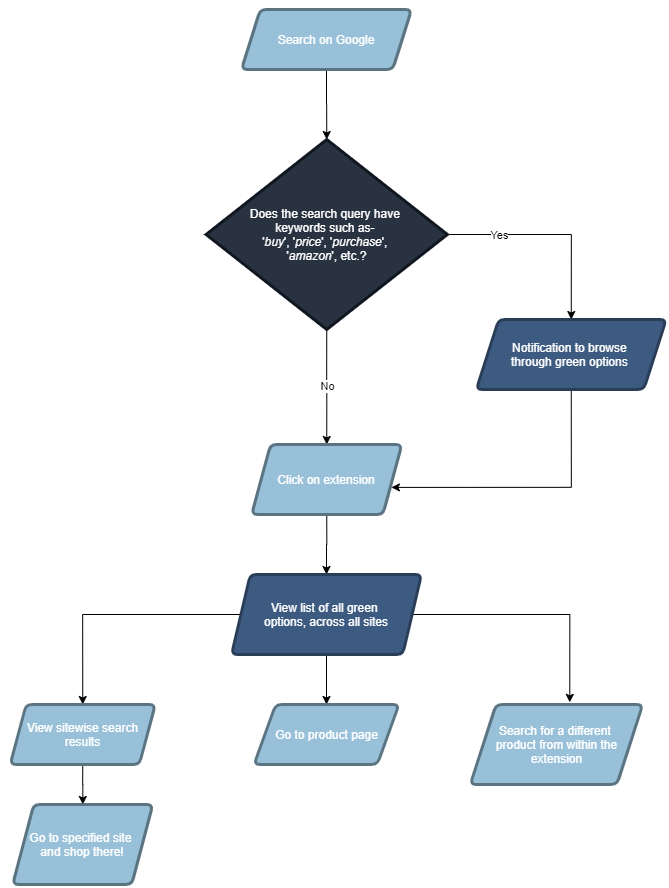

The diagram above was exported from draw.io. Its source (the exported page's mxGraphModel, read from the mxfile embedded in the PNG):
<mxGraphModel dx="1542" dy="895" grid="1" gridSize="10" guides="1" tooltips="1" connect="1" arrows="1" fold="1" page="1" pageScale="1" pageWidth="850" pageHeight="1100" math="0" shadow="0">
  <root>
    <mxCell id="0" />
    <mxCell id="1" parent="0" />
    <mxCell id="g4Vuz7E-VxdIU-n_Tyz_-45" style="edgeStyle=orthogonalEdgeStyle;rounded=0;orthogonalLoop=1;jettySize=auto;html=1;entryX=0.5;entryY=0;entryDx=0;entryDy=0;entryPerimeter=0;" edge="1" parent="1" source="g4Vuz7E-VxdIU-n_Tyz_-6" target="g4Vuz7E-VxdIU-n_Tyz_-14">
      <mxGeometry relative="1" as="geometry" />
    </mxCell>
    <mxCell id="g4Vuz7E-VxdIU-n_Tyz_-6" value="Search on Google" style="shape=parallelogram;html=1;strokeWidth=3;perimeter=parallelogramPerimeter;whiteSpace=wrap;rounded=1;arcSize=12;size=0.11029411764705882;fontColor=#ffffff;fillColor=#98C1D9;strokeColor=#5B7482;" vertex="1" parent="1">
      <mxGeometry x="350" y="100" width="170" height="60" as="geometry" />
    </mxCell>
    <mxCell id="g4Vuz7E-VxdIU-n_Tyz_-20" style="edgeStyle=orthogonalEdgeStyle;rounded=0;orthogonalLoop=1;jettySize=auto;html=1;exitX=0.5;exitY=1;exitDx=0;exitDy=0;exitPerimeter=0;entryX=0.5;entryY=0;entryDx=0;entryDy=0;" edge="1" parent="1" source="g4Vuz7E-VxdIU-n_Tyz_-14" target="g4Vuz7E-VxdIU-n_Tyz_-21">
      <mxGeometry relative="1" as="geometry">
        <mxPoint x="435" y="460" as="targetPoint" />
      </mxGeometry>
    </mxCell>
    <mxCell id="g4Vuz7E-VxdIU-n_Tyz_-22" value="No" style="edgeLabel;html=1;align=center;verticalAlign=middle;resizable=0;points=[];labelBackgroundColor=#ffffff;" vertex="1" connectable="0" parent="g4Vuz7E-VxdIU-n_Tyz_-20">
      <mxGeometry x="-0.1472" relative="1" as="geometry">
        <mxPoint y="8" as="offset" />
      </mxGeometry>
    </mxCell>
    <mxCell id="g4Vuz7E-VxdIU-n_Tyz_-41" style="edgeStyle=orthogonalEdgeStyle;rounded=0;orthogonalLoop=1;jettySize=auto;html=1;exitX=1;exitY=0.5;exitDx=0;exitDy=0;exitPerimeter=0;entryX=0.5;entryY=0;entryDx=0;entryDy=0;" edge="1" parent="1" source="g4Vuz7E-VxdIU-n_Tyz_-14" target="g4Vuz7E-VxdIU-n_Tyz_-39">
      <mxGeometry relative="1" as="geometry" />
    </mxCell>
    <mxCell id="g4Vuz7E-VxdIU-n_Tyz_-42" value="Yes" style="edgeLabel;html=1;align=center;verticalAlign=middle;resizable=0;points=[];labelBackgroundColor=#ffffff;" vertex="1" connectable="0" parent="g4Vuz7E-VxdIU-n_Tyz_-41">
      <mxGeometry x="-0.3377" y="-1" relative="1" as="geometry">
        <mxPoint x="-18.46" y="-1" as="offset" />
      </mxGeometry>
    </mxCell>
    <mxCell id="g4Vuz7E-VxdIU-n_Tyz_-14" value="Does the search query have &lt;br&gt;keywords such as-&amp;nbsp;&lt;br&gt;'&lt;i&gt;buy&lt;/i&gt;', '&lt;i&gt;price&lt;/i&gt;',&amp;nbsp;'&lt;i&gt;purchase&lt;/i&gt;', &lt;br&gt;'&lt;i&gt;amazon&lt;/i&gt;', etc.?" style="strokeWidth=3;html=1;shape=mxgraph.flowchart.decision;whiteSpace=wrap;fontColor=#ffffff;fillColor=#293241;strokeColor=#101721;" vertex="1" parent="1">
      <mxGeometry x="314.62" y="230" width="241.25" height="190" as="geometry" />
    </mxCell>
    <mxCell id="g4Vuz7E-VxdIU-n_Tyz_-26" style="edgeStyle=orthogonalEdgeStyle;rounded=0;orthogonalLoop=1;jettySize=auto;html=1;exitX=0.5;exitY=1;exitDx=0;exitDy=0;entryX=0.5;entryY=0;entryDx=0;entryDy=0;" edge="1" parent="1" source="g4Vuz7E-VxdIU-n_Tyz_-21" target="g4Vuz7E-VxdIU-n_Tyz_-24">
      <mxGeometry relative="1" as="geometry" />
    </mxCell>
    <mxCell id="g4Vuz7E-VxdIU-n_Tyz_-21" value="Click on extension" style="shape=parallelogram;html=1;strokeWidth=3;perimeter=parallelogramPerimeter;whiteSpace=wrap;rounded=1;arcSize=12;size=0.125;fontColor=#ffffff;fillColor=#98C1D9;strokeColor=#5B7482;" vertex="1" parent="1">
      <mxGeometry x="360.25" y="535" width="150" height="70" as="geometry" />
    </mxCell>
    <mxCell id="g4Vuz7E-VxdIU-n_Tyz_-32" style="edgeStyle=orthogonalEdgeStyle;rounded=0;orthogonalLoop=1;jettySize=auto;html=1;entryX=0.5;entryY=0;entryDx=0;entryDy=0;" edge="1" parent="1" source="g4Vuz7E-VxdIU-n_Tyz_-24" target="g4Vuz7E-VxdIU-n_Tyz_-30">
      <mxGeometry relative="1" as="geometry" />
    </mxCell>
    <mxCell id="g4Vuz7E-VxdIU-n_Tyz_-33" style="edgeStyle=orthogonalEdgeStyle;rounded=0;orthogonalLoop=1;jettySize=auto;html=1;exitX=1;exitY=0.5;exitDx=0;exitDy=0;entryX=0.577;entryY=-0.027;entryDx=0;entryDy=0;entryPerimeter=0;" edge="1" parent="1" source="g4Vuz7E-VxdIU-n_Tyz_-24" target="g4Vuz7E-VxdIU-n_Tyz_-29">
      <mxGeometry relative="1" as="geometry" />
    </mxCell>
    <mxCell id="g4Vuz7E-VxdIU-n_Tyz_-38" style="edgeStyle=orthogonalEdgeStyle;rounded=0;orthogonalLoop=1;jettySize=auto;html=1;exitX=0.5;exitY=1;exitDx=0;exitDy=0;entryX=0.5;entryY=0;entryDx=0;entryDy=0;" edge="1" parent="1" source="g4Vuz7E-VxdIU-n_Tyz_-24" target="g4Vuz7E-VxdIU-n_Tyz_-27">
      <mxGeometry relative="1" as="geometry" />
    </mxCell>
    <mxCell id="g4Vuz7E-VxdIU-n_Tyz_-24" value="View list of all green &lt;br&gt;options, across all sites" style="shape=parallelogram;html=1;strokeWidth=3;perimeter=parallelogramPerimeter;whiteSpace=wrap;rounded=1;arcSize=12;size=0.09868421052631579;fontColor=#FFFFFF;fillColor=#3D5A80;strokeColor=#293D57;" vertex="1" parent="1">
      <mxGeometry x="340" y="665" width="190" height="80" as="geometry" />
    </mxCell>
    <mxCell id="g4Vuz7E-VxdIU-n_Tyz_-27" value="Go to product page" style="shape=parallelogram;html=1;strokeWidth=3;perimeter=parallelogramPerimeter;whiteSpace=wrap;rounded=1;arcSize=12;size=0.15000000000000002;fontColor=#ffffff;fillColor=#98C1D9;strokeColor=#5B7482;" vertex="1" parent="1">
      <mxGeometry x="362.5" y="795" width="145" height="60" as="geometry" />
    </mxCell>
    <mxCell id="g4Vuz7E-VxdIU-n_Tyz_-29" value="Search for a different &lt;br&gt;product from within the extension" style="shape=parallelogram;html=1;strokeWidth=3;perimeter=parallelogramPerimeter;whiteSpace=wrap;rounded=1;arcSize=12;size=0.15000000000000002;fontColor=#ffffff;fillColor=#98C1D9;strokeColor=#5B7482;" vertex="1" parent="1">
      <mxGeometry x="578.75" y="795" width="172.5" height="80" as="geometry" />
    </mxCell>
    <mxCell id="g4Vuz7E-VxdIU-n_Tyz_-35" style="edgeStyle=orthogonalEdgeStyle;rounded=0;orthogonalLoop=1;jettySize=auto;html=1;exitX=0.5;exitY=1;exitDx=0;exitDy=0;" edge="1" parent="1" source="g4Vuz7E-VxdIU-n_Tyz_-30" target="g4Vuz7E-VxdIU-n_Tyz_-34">
      <mxGeometry relative="1" as="geometry" />
    </mxCell>
    <mxCell id="g4Vuz7E-VxdIU-n_Tyz_-30" value="View sitewise search results" style="shape=parallelogram;html=1;strokeWidth=3;perimeter=parallelogramPerimeter;whiteSpace=wrap;rounded=1;arcSize=12;size=0.10991379310344826;fontColor=#ffffff;fillColor=#98C1D9;strokeColor=#5B7482;" vertex="1" parent="1">
      <mxGeometry x="118.75" y="795" width="145" height="60" as="geometry" />
    </mxCell>
    <mxCell id="g4Vuz7E-VxdIU-n_Tyz_-34" value="Go to specified site &lt;br&gt;and shop there!" style="shape=parallelogram;html=1;strokeWidth=3;perimeter=parallelogramPerimeter;whiteSpace=wrap;rounded=1;arcSize=12;size=0.15000000000000002;fontColor=#ffffff;fillColor=#98C1D9;strokeColor=#5B7482;" vertex="1" parent="1">
      <mxGeometry x="121.25" y="895" width="140" height="80" as="geometry" />
    </mxCell>
    <mxCell id="g4Vuz7E-VxdIU-n_Tyz_-44" style="edgeStyle=orthogonalEdgeStyle;rounded=0;orthogonalLoop=1;jettySize=auto;html=1;exitX=0.5;exitY=1;exitDx=0;exitDy=0;entryX=0.931;entryY=0.613;entryDx=0;entryDy=0;entryPerimeter=0;" edge="1" parent="1" source="g4Vuz7E-VxdIU-n_Tyz_-39" target="g4Vuz7E-VxdIU-n_Tyz_-21">
      <mxGeometry relative="1" as="geometry">
        <Array as="points">
          <mxPoint x="680" y="578" />
        </Array>
      </mxGeometry>
    </mxCell>
    <mxCell id="g4Vuz7E-VxdIU-n_Tyz_-39" value="Notification to browse &lt;br&gt;through green options&amp;nbsp;" style="shape=parallelogram;html=1;strokeWidth=3;perimeter=parallelogramPerimeter;whiteSpace=wrap;rounded=1;arcSize=12;size=0.11842105263157894;fontColor=#FFFFFF;fillColor=#3D5A80;strokeColor=#293D57;" vertex="1" parent="1">
      <mxGeometry x="584.75" y="410" width="190" height="70" as="geometry" />
    </mxCell>
  </root>
</mxGraphModel>